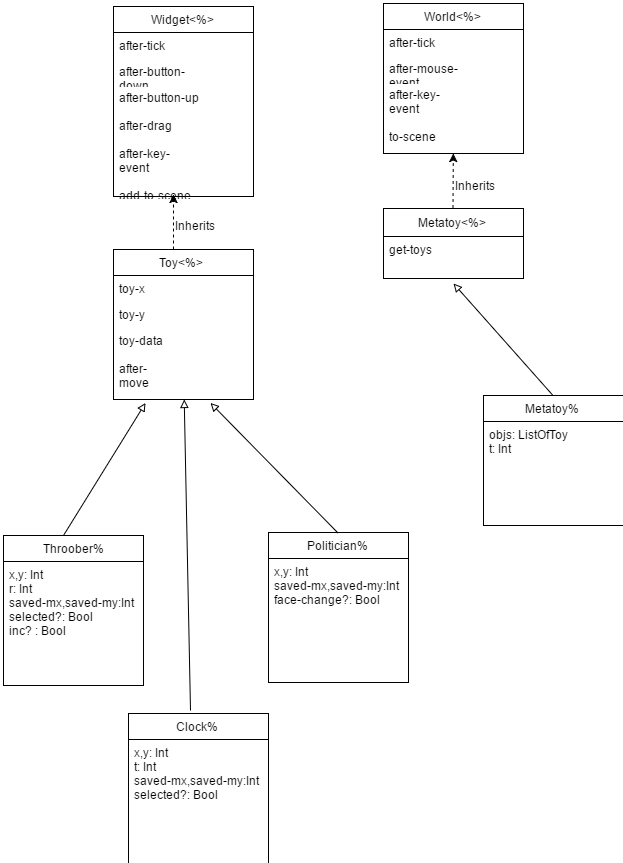

The diagram above was exported from draw.io. Its source (the exported page's mxGraphModel, read from the mxfile embedded in the PNG):
<mxGraphModel dx="1878" dy="1013" grid="1" gridSize="10" guides="1" tooltips="1" connect="1" arrows="1" fold="1" page="1" pageScale="1" pageWidth="850" pageHeight="1100" background="#ffffff" math="0" shadow="0">
  <root>
    <mxCell id="0" />
    <mxCell id="1" parent="0" />
    <mxCell id="2" value="World&amp;lt;%&amp;gt;" style="swimlane;html=1;fontStyle=0;childLayout=stackLayout;horizontal=1;startSize=26;fillColor=none;horizontalStack=0;resizeParent=1;resizeLast=0;collapsible=1;marginBottom=0;swimlaneFillColor=#ffffff;" vertex="1" parent="1">
      <mxGeometry x="430" y="80" width="140" height="150" as="geometry" />
    </mxCell>
    <mxCell id="3" value="after-tick" style="text;html=1;strokeColor=none;fillColor=none;align=left;verticalAlign=top;spacingLeft=4;spacingRight=4;whiteSpace=wrap;overflow=hidden;rotatable=0;points=[[0,0.5],[1,0.5]];portConstraint=eastwest;" vertex="1" parent="2">
      <mxGeometry y="26" width="140" height="26" as="geometry" />
    </mxCell>
    <mxCell id="4" value="after-mouse-event" style="text;html=1;strokeColor=none;fillColor=none;align=left;verticalAlign=top;spacingLeft=4;spacingRight=4;whiteSpace=wrap;overflow=hidden;rotatable=0;points=[[0,0.5],[1,0.5]];portConstraint=eastwest;" vertex="1" parent="2">
      <mxGeometry y="52" width="140" height="26" as="geometry" />
    </mxCell>
    <mxCell id="5" value="after-key-event&lt;div&gt;&lt;span&gt;&lt;br&gt;&lt;/span&gt;&lt;/div&gt;&lt;div&gt;&lt;span&gt;to-scene&lt;/span&gt;&lt;/div&gt;" style="text;html=1;strokeColor=none;fillColor=none;align=left;verticalAlign=top;spacingLeft=4;spacingRight=4;whiteSpace=wrap;overflow=hidden;rotatable=0;points=[[0,0.5],[1,0.5]];portConstraint=eastwest;" vertex="1" parent="2">
      <mxGeometry y="78" width="140" height="72" as="geometry" />
    </mxCell>
    <mxCell id="9" value="Widget&amp;lt;%&amp;gt;" style="swimlane;html=1;fontStyle=0;childLayout=stackLayout;horizontal=1;startSize=26;fillColor=none;horizontalStack=0;resizeParent=1;resizeLast=0;collapsible=1;marginBottom=0;swimlaneFillColor=#ffffff;" vertex="1" parent="1">
      <mxGeometry x="160" y="83" width="140" height="190" as="geometry" />
    </mxCell>
    <mxCell id="10" value="after-tick" style="text;html=1;strokeColor=none;fillColor=none;align=left;verticalAlign=top;spacingLeft=4;spacingRight=4;whiteSpace=wrap;overflow=hidden;rotatable=0;points=[[0,0.5],[1,0.5]];portConstraint=eastwest;" vertex="1" parent="9">
      <mxGeometry y="26" width="140" height="26" as="geometry" />
    </mxCell>
    <mxCell id="11" value="after-button-down" style="text;html=1;strokeColor=none;fillColor=none;align=left;verticalAlign=top;spacingLeft=4;spacingRight=4;whiteSpace=wrap;overflow=hidden;rotatable=0;points=[[0,0.5],[1,0.5]];portConstraint=eastwest;" vertex="1" parent="9">
      <mxGeometry y="52" width="140" height="26" as="geometry" />
    </mxCell>
    <mxCell id="12" value="after-button-up&lt;div&gt;&lt;br&gt;&lt;/div&gt;&lt;div&gt;after-drag&lt;/div&gt;&lt;div&gt;&lt;br&gt;&lt;/div&gt;&lt;div&gt;after-key-event&lt;/div&gt;&lt;div&gt;&lt;br&gt;&lt;/div&gt;&lt;div&gt;add-to-scene&lt;/div&gt;" style="text;html=1;strokeColor=none;fillColor=none;align=left;verticalAlign=top;spacingLeft=4;spacingRight=4;whiteSpace=wrap;overflow=hidden;rotatable=0;points=[[0,0.5],[1,0.5]];portConstraint=eastwest;" vertex="1" parent="9">
      <mxGeometry y="78" width="140" height="112" as="geometry" />
    </mxCell>
    <mxCell id="13" value="Metatoy&amp;lt;%&amp;gt;" style="swimlane;html=1;fontStyle=0;childLayout=stackLayout;horizontal=1;startSize=28;fillColor=none;horizontalStack=0;resizeParent=1;resizeLast=0;collapsible=1;marginBottom=0;swimlaneFillColor=#ffffff;" vertex="1" parent="1">
      <mxGeometry x="430" y="285" width="140" height="70" as="geometry" />
    </mxCell>
    <mxCell id="14" value="get-toys" style="text;html=1;strokeColor=none;fillColor=none;align=left;verticalAlign=top;spacingLeft=4;spacingRight=4;whiteSpace=wrap;overflow=hidden;rotatable=0;points=[[0,0.5],[1,0.5]];portConstraint=eastwest;" vertex="1" parent="13">
      <mxGeometry y="28" width="140" height="26" as="geometry" />
    </mxCell>
    <mxCell id="17" value="" style="endArrow=classic;html=1;exitX=0.5;exitY=0;dashed=1;" edge="1" parent="1" source="13" target="5">
      <mxGeometry width="50" height="50" relative="1" as="geometry">
        <mxPoint x="470" y="290" as="sourcePoint" />
        <mxPoint x="520" y="240" as="targetPoint" />
      </mxGeometry>
    </mxCell>
    <mxCell id="19" value="Inherits" style="text;html=1;resizable=0;points=[];autosize=1;align=left;verticalAlign=top;spacingTop=-4;" vertex="1" parent="1">
      <mxGeometry x="500" y="253" width="50" height="20" as="geometry" />
    </mxCell>
    <mxCell id="20" value="Toy&amp;lt;%&amp;gt;" style="swimlane;html=1;fontStyle=0;childLayout=stackLayout;horizontal=1;startSize=26;fillColor=none;horizontalStack=0;resizeParent=1;resizeLast=0;collapsible=1;marginBottom=0;swimlaneFillColor=#ffffff;" vertex="1" parent="1">
      <mxGeometry x="160" y="326" width="140" height="150" as="geometry" />
    </mxCell>
    <mxCell id="21" value="toy-x" style="text;html=1;strokeColor=none;fillColor=none;align=left;verticalAlign=top;spacingLeft=4;spacingRight=4;whiteSpace=wrap;overflow=hidden;rotatable=0;points=[[0,0.5],[1,0.5]];portConstraint=eastwest;" vertex="1" parent="20">
      <mxGeometry y="26" width="140" height="26" as="geometry" />
    </mxCell>
    <mxCell id="22" value="toy-y" style="text;html=1;strokeColor=none;fillColor=none;align=left;verticalAlign=top;spacingLeft=4;spacingRight=4;whiteSpace=wrap;overflow=hidden;rotatable=0;points=[[0,0.5],[1,0.5]];portConstraint=eastwest;" vertex="1" parent="20">
      <mxGeometry y="52" width="140" height="26" as="geometry" />
    </mxCell>
    <mxCell id="23" value="toy-data&lt;div&gt;&lt;br&gt;&lt;/div&gt;&lt;div&gt;after-move&lt;/div&gt;" style="text;html=1;strokeColor=none;fillColor=none;align=left;verticalAlign=top;spacingLeft=4;spacingRight=4;whiteSpace=wrap;overflow=hidden;rotatable=0;points=[[0,0.5],[1,0.5]];portConstraint=eastwest;" vertex="1" parent="20">
      <mxGeometry y="78" width="140" height="72" as="geometry" />
    </mxCell>
    <mxCell id="24" value="" style="endArrow=classic;html=1;exitX=0.5;exitY=0;dashed=1;" edge="1" parent="1">
      <mxGeometry x="220" y="271" width="50" height="50" as="geometry">
        <mxPoint x="220" y="326" as="sourcePoint" />
        <mxPoint x="220" y="271" as="targetPoint" />
      </mxGeometry>
    </mxCell>
    <mxCell id="25" value="Inherits" style="text;html=1;resizable=0;points=[];autosize=1;align=left;verticalAlign=top;spacingTop=-4;" vertex="1" parent="1">
      <mxGeometry x="220" y="293" width="50" height="20" as="geometry" />
    </mxCell>
    <mxCell id="26" value="Throober%" style="swimlane;html=1;fontStyle=0;childLayout=stackLayout;horizontal=1;startSize=26;fillColor=none;horizontalStack=0;resizeParent=1;resizeLast=0;collapsible=1;marginBottom=0;swimlaneFillColor=#ffffff;" vertex="1" parent="1">
      <mxGeometry x="50" y="612" width="140" height="150" as="geometry" />
    </mxCell>
    <mxCell id="27" value="x,y: Int&lt;div&gt;r: Int&lt;/div&gt;&lt;div&gt;saved-mx,saved-my:Int&lt;/div&gt;&lt;div&gt;selected?: Bool&lt;/div&gt;&lt;div&gt;inc? : Bool&lt;/div&gt;&lt;div&gt;&lt;br&gt;&lt;/div&gt;" style="text;html=1;strokeColor=none;fillColor=none;align=left;verticalAlign=top;spacingLeft=4;spacingRight=4;whiteSpace=wrap;overflow=hidden;rotatable=0;points=[[0,0.5],[1,0.5]];portConstraint=eastwest;" vertex="1" parent="26">
      <mxGeometry y="26" width="140" height="104" as="geometry" />
    </mxCell>
    <mxCell id="30" value="Clock%" style="swimlane;html=1;fontStyle=0;childLayout=stackLayout;horizontal=1;startSize=26;fillColor=none;horizontalStack=0;resizeParent=1;resizeLast=0;collapsible=1;marginBottom=0;swimlaneFillColor=#ffffff;" vertex="1" parent="1">
      <mxGeometry x="175" y="790" width="140" height="150" as="geometry" />
    </mxCell>
    <mxCell id="39" value="x,y: Int&lt;div&gt;t: Int&lt;br&gt;&lt;div&gt;&lt;span&gt;saved-mx,saved-my:Int&lt;/span&gt;&lt;/div&gt;&lt;div&gt;selected?: Bool&lt;/div&gt;&lt;div&gt;&lt;br&gt;&lt;/div&gt;&lt;/div&gt;" style="text;html=1;strokeColor=none;fillColor=none;align=left;verticalAlign=top;spacingLeft=4;spacingRight=4;whiteSpace=wrap;overflow=hidden;rotatable=0;points=[[0,0.5],[1,0.5]];portConstraint=eastwest;" vertex="1" parent="30">
      <mxGeometry y="26" width="140" height="104" as="geometry" />
    </mxCell>
    <mxCell id="34" value="Politician%" style="swimlane;html=1;fontStyle=0;childLayout=stackLayout;horizontal=1;startSize=26;fillColor=none;horizontalStack=0;resizeParent=1;resizeLast=0;collapsible=1;marginBottom=0;swimlaneFillColor=#ffffff;" vertex="1" parent="1">
      <mxGeometry x="315" y="609" width="140" height="150" as="geometry" />
    </mxCell>
    <mxCell id="38" value="x,y: Int&lt;div&gt;&lt;span&gt;saved-mx,saved-my:Int&lt;/span&gt;&lt;/div&gt;&lt;div&gt;face-change?: Bool&lt;/div&gt;&lt;div&gt;&lt;br&gt;&lt;/div&gt;" style="text;html=1;strokeColor=none;fillColor=none;align=left;verticalAlign=top;spacingLeft=4;spacingRight=4;whiteSpace=wrap;overflow=hidden;rotatable=0;points=[[0,0.5],[1,0.5]];portConstraint=eastwest;" vertex="1" parent="34">
      <mxGeometry y="26" width="140" height="104" as="geometry" />
    </mxCell>
    <mxCell id="40" value="" style="endArrow=block;html=1;entryX=0.226;entryY=1.064;entryPerimeter=0;endFill=0;" edge="1" parent="1" target="23">
      <mxGeometry width="50" height="50" relative="1" as="geometry">
        <mxPoint x="110" y="612" as="sourcePoint" />
        <mxPoint x="160" y="562" as="targetPoint" />
      </mxGeometry>
    </mxCell>
    <mxCell id="42" value="" style="endArrow=block;html=1;exitX=0.438;exitY=-0.016;exitPerimeter=0;endFill=0;" edge="1" parent="1" source="30" target="23">
      <mxGeometry x="220" y="742" width="50" height="50" as="geometry">
        <mxPoint x="220" y="792" as="sourcePoint" />
        <mxPoint x="270" y="742" as="targetPoint" />
      </mxGeometry>
    </mxCell>
    <mxCell id="43" value="" style="endArrow=block;html=1;entryX=0.688;entryY=1.064;entryPerimeter=0;exitX=0.5;exitY=0;endFill=0;" edge="1" parent="1" source="34" target="23">
      <mxGeometry x="350" y="562" width="50" height="50" as="geometry">
        <mxPoint x="350" y="612" as="sourcePoint" />
        <mxPoint x="400" y="562" as="targetPoint" />
      </mxGeometry>
    </mxCell>
    <mxCell id="44" value="Metatoy%" style="swimlane;html=1;fontStyle=0;childLayout=stackLayout;horizontal=1;startSize=26;fillColor=none;horizontalStack=0;resizeParent=1;resizeLast=0;collapsible=1;marginBottom=0;swimlaneFillColor=#ffffff;" vertex="1" parent="1">
      <mxGeometry x="530" y="472" width="140" height="130" as="geometry" />
    </mxCell>
    <mxCell id="45" value="&lt;div&gt;objs: ListOfToy&lt;/div&gt;&lt;div&gt;t: Int&lt;/div&gt;" style="text;html=1;strokeColor=none;fillColor=none;align=left;verticalAlign=top;spacingLeft=4;spacingRight=4;whiteSpace=wrap;overflow=hidden;rotatable=0;points=[[0,0.5],[1,0.5]];portConstraint=eastwest;" vertex="1" parent="44">
      <mxGeometry y="26" width="140" height="104" as="geometry" />
    </mxCell>
    <mxCell id="46" value="" style="endArrow=block;html=1;exitX=0.5;exitY=0;endFill=0;" edge="1" parent="1" source="44">
      <mxGeometry x="575" y="426" width="50" height="50" as="geometry">
        <mxPoint x="574.9999999999998" y="476" as="sourcePoint" />
        <mxPoint x="500" y="360" as="targetPoint" />
      </mxGeometry>
    </mxCell>
  </root>
</mxGraphModel>